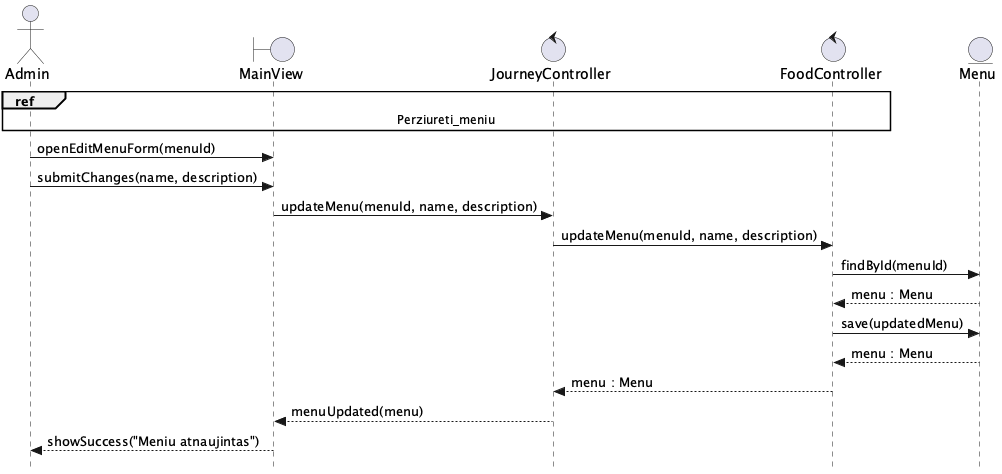

The diagram above was rendered by PlantUML. Its source (embedded in the PNG):
@startuml Redaguoti_meniu
skinparam style strictuml

actor Admin as A
boundary MainView as V
control JourneyController as FEC
control FoodController as BEC
entity Menu as E

ref over A, V, FEC, BEC : Perziureti_meniu

A -> V : openEditMenuForm(menuId)
A -> V : submitChanges(name, description)
V -> FEC : updateMenu(menuId, name, description)
FEC -> BEC : updateMenu(menuId, name, description)
BEC -> E : findById(menuId)
E --> BEC : menu : Menu
BEC -> E : save(updatedMenu)
E --> BEC : menu : Menu
BEC --> FEC : menu : Menu
FEC --> V : menuUpdated(menu)
V --> A : showSuccess("Meniu atnaujintas")
@enduml